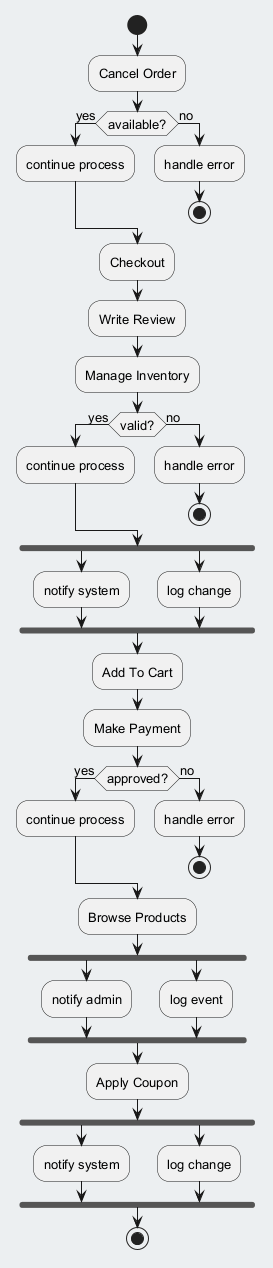

The diagram above was rendered by PlantUML. Its source (embedded in the PNG):
@startuml
skinparam backgroundColor #ECEFF1
skinparam classBackgroundColor #FFFFFF
skinparam classBorderColor #455A64
skinparam defaultFontSize 13
start
:Cancel Order;
if (available?) then (yes)
:continue process;
else (no)
:handle error;
stop
endif
:Checkout;
:Write Review;
:Manage Inventory;
if (valid?) then (yes)
:continue process;
else (no)
:handle error;
stop
endif
fork
:notify system;
fork again
:log change;
end fork
:Add To Cart;
:Make Payment;
if (approved?) then (yes)
:continue process;
else (no)
:handle error;
stop
endif
:Browse Products;
fork
:notify admin;
fork again
:log event;
end fork
:Apply Coupon;
fork
:notify system;
fork again
:log change;
end fork
stop
@enduml